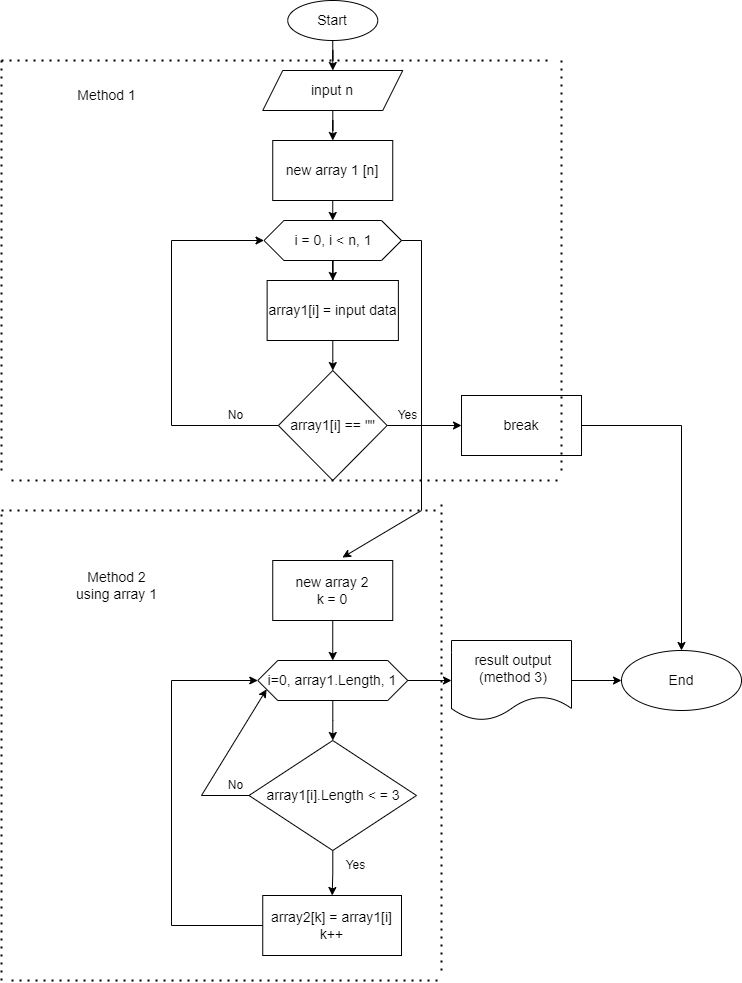

The diagram above was exported from draw.io. Its source (the exported page's mxGraphModel, read from the mxfile embedded in the PNG):
<mxGraphModel dx="1422" dy="786" grid="1" gridSize="10" guides="1" tooltips="1" connect="1" arrows="1" fold="1" page="1" pageScale="1" pageWidth="827" pageHeight="1169" math="0" shadow="0">
  <root>
    <mxCell id="0" />
    <mxCell id="1" parent="0" />
    <mxCell id="j8jemIGBN9Bh5Mmy9hj0-3" value="" style="edgeStyle=orthogonalEdgeStyle;rounded=0;orthogonalLoop=1;jettySize=auto;html=1;" parent="1" source="j8jemIGBN9Bh5Mmy9hj0-1" target="j8jemIGBN9Bh5Mmy9hj0-2" edge="1">
      <mxGeometry relative="1" as="geometry" />
    </mxCell>
    <mxCell id="j8jemIGBN9Bh5Mmy9hj0-1" value="&lt;font style=&quot;font-size: 14px;&quot;&gt;Start&lt;/font&gt;" style="ellipse;whiteSpace=wrap;html=1;" parent="1" vertex="1">
      <mxGeometry x="346.25" y="10" width="90" height="40" as="geometry" />
    </mxCell>
    <mxCell id="IGLEWA14CHlzYrbmqZms-21" value="" style="edgeStyle=orthogonalEdgeStyle;rounded=0;orthogonalLoop=1;jettySize=auto;html=1;" edge="1" parent="1" source="j8jemIGBN9Bh5Mmy9hj0-2" target="IGLEWA14CHlzYrbmqZms-20">
      <mxGeometry relative="1" as="geometry" />
    </mxCell>
    <mxCell id="j8jemIGBN9Bh5Mmy9hj0-2" value="&lt;font style=&quot;font-size: 14px;&quot;&gt;input n&lt;/font&gt;" style="shape=parallelogram;perimeter=parallelogramPerimeter;whiteSpace=wrap;html=1;fixedSize=1;" parent="1" vertex="1">
      <mxGeometry x="321.25" y="80" width="140" height="40" as="geometry" />
    </mxCell>
    <mxCell id="IGLEWA14CHlzYrbmqZms-12" value="" style="edgeStyle=orthogonalEdgeStyle;rounded=0;orthogonalLoop=1;jettySize=auto;html=1;" edge="1" parent="1" source="j8jemIGBN9Bh5Mmy9hj0-4" target="j8jemIGBN9Bh5Mmy9hj0-21">
      <mxGeometry relative="1" as="geometry" />
    </mxCell>
    <mxCell id="IGLEWA14CHlzYrbmqZms-16" value="" style="edgeStyle=orthogonalEdgeStyle;rounded=0;orthogonalLoop=1;jettySize=auto;html=1;" edge="1" parent="1" source="j8jemIGBN9Bh5Mmy9hj0-4" target="j8jemIGBN9Bh5Mmy9hj0-8">
      <mxGeometry relative="1" as="geometry" />
    </mxCell>
    <mxCell id="j8jemIGBN9Bh5Mmy9hj0-4" value="&lt;font style=&quot;font-size: 14px;&quot;&gt;i=0, array1.Length, 1&lt;/font&gt;" style="shape=hexagon;perimeter=hexagonPerimeter2;whiteSpace=wrap;html=1;fixedSize=1;" parent="1" vertex="1">
      <mxGeometry x="316.26" y="670" width="150" height="40" as="geometry" />
    </mxCell>
    <mxCell id="IGLEWA14CHlzYrbmqZms-7" value="" style="edgeStyle=orthogonalEdgeStyle;rounded=0;orthogonalLoop=1;jettySize=auto;html=1;" edge="1" parent="1" source="j8jemIGBN9Bh5Mmy9hj0-8" target="IGLEWA14CHlzYrbmqZms-6">
      <mxGeometry relative="1" as="geometry" />
    </mxCell>
    <mxCell id="j8jemIGBN9Bh5Mmy9hj0-8" value="&lt;font style=&quot;font-size: 14px;&quot;&gt;array1[i].Length &amp;lt; = 3&lt;/font&gt;" style="rhombus;whiteSpace=wrap;html=1;" parent="1" vertex="1">
      <mxGeometry x="307.5" y="750" width="167.5" height="110" as="geometry" />
    </mxCell>
    <mxCell id="j8jemIGBN9Bh5Mmy9hj0-16" value="No" style="text;html=1;align=center;verticalAlign=middle;resizable=0;points=[];autosize=1;strokeColor=none;fillColor=none;" parent="1" vertex="1">
      <mxGeometry x="273.75" y="780" width="40" height="30" as="geometry" />
    </mxCell>
    <mxCell id="j8jemIGBN9Bh5Mmy9hj0-20" value="Yes" style="text;html=1;align=center;verticalAlign=middle;resizable=0;points=[];autosize=1;strokeColor=none;fillColor=none;" parent="1" vertex="1">
      <mxGeometry x="394" y="860" width="40" height="30" as="geometry" />
    </mxCell>
    <mxCell id="j8jemIGBN9Bh5Mmy9hj0-24" value="" style="edgeStyle=orthogonalEdgeStyle;rounded=0;orthogonalLoop=1;jettySize=auto;html=1;" parent="1" source="j8jemIGBN9Bh5Mmy9hj0-21" target="j8jemIGBN9Bh5Mmy9hj0-23" edge="1">
      <mxGeometry relative="1" as="geometry" />
    </mxCell>
    <mxCell id="j8jemIGBN9Bh5Mmy9hj0-21" value="&lt;font style=&quot;font-size: 14px;&quot;&gt;&amp;nbsp;result output&lt;br&gt;&amp;nbsp;(method 3)&lt;/font&gt;" style="shape=document;whiteSpace=wrap;html=1;boundedLbl=1;" parent="1" vertex="1">
      <mxGeometry x="510" y="650" width="120" height="80" as="geometry" />
    </mxCell>
    <mxCell id="j8jemIGBN9Bh5Mmy9hj0-23" value="&lt;font style=&quot;font-size: 14px;&quot;&gt;End&lt;/font&gt;" style="ellipse;whiteSpace=wrap;html=1;" parent="1" vertex="1">
      <mxGeometry x="680" y="660" width="120" height="60" as="geometry" />
    </mxCell>
    <mxCell id="IGLEWA14CHlzYrbmqZms-6" value="&lt;font style=&quot;font-size: 14px;&quot;&gt;array2[k] = array1[i]&lt;br&gt;k++&lt;/font&gt;" style="whiteSpace=wrap;html=1;" vertex="1" parent="1">
      <mxGeometry x="321.25" y="905" width="138.75" height="60" as="geometry" />
    </mxCell>
    <mxCell id="IGLEWA14CHlzYrbmqZms-15" value="" style="edgeStyle=orthogonalEdgeStyle;rounded=0;orthogonalLoop=1;jettySize=auto;html=1;" edge="1" parent="1" source="IGLEWA14CHlzYrbmqZms-13" target="j8jemIGBN9Bh5Mmy9hj0-4">
      <mxGeometry relative="1" as="geometry" />
    </mxCell>
    <mxCell id="IGLEWA14CHlzYrbmqZms-13" value="&lt;font style=&quot;font-size: 14px;&quot;&gt;new array 2&lt;br&gt;k = 0&lt;/font&gt;" style="whiteSpace=wrap;html=1;" vertex="1" parent="1">
      <mxGeometry x="331.25" y="570" width="120" height="60" as="geometry" />
    </mxCell>
    <mxCell id="IGLEWA14CHlzYrbmqZms-17" value="" style="endArrow=classic;html=1;rounded=0;exitX=0;exitY=0.5;exitDx=0;exitDy=0;entryX=0;entryY=0.5;entryDx=0;entryDy=0;" edge="1" parent="1" source="IGLEWA14CHlzYrbmqZms-6" target="j8jemIGBN9Bh5Mmy9hj0-4">
      <mxGeometry width="50" height="50" relative="1" as="geometry">
        <mxPoint x="390" y="750" as="sourcePoint" />
        <mxPoint x="440" y="700" as="targetPoint" />
        <Array as="points">
          <mxPoint x="230" y="935" />
          <mxPoint x="230" y="690" />
        </Array>
      </mxGeometry>
    </mxCell>
    <mxCell id="IGLEWA14CHlzYrbmqZms-18" value="" style="endArrow=classic;html=1;rounded=0;exitX=0;exitY=0.5;exitDx=0;exitDy=0;entryX=0;entryY=0.75;entryDx=0;entryDy=0;" edge="1" parent="1" source="j8jemIGBN9Bh5Mmy9hj0-8" target="j8jemIGBN9Bh5Mmy9hj0-4">
      <mxGeometry width="50" height="50" relative="1" as="geometry">
        <mxPoint x="390" y="750" as="sourcePoint" />
        <mxPoint x="280" y="690" as="targetPoint" />
        <Array as="points">
          <mxPoint x="260" y="805" />
        </Array>
      </mxGeometry>
    </mxCell>
    <mxCell id="IGLEWA14CHlzYrbmqZms-20" value="&lt;font style=&quot;font-size: 14px;&quot;&gt;new array 1 [n]&lt;/font&gt;" style="whiteSpace=wrap;html=1;" vertex="1" parent="1">
      <mxGeometry x="331.25" y="150" width="120" height="60" as="geometry" />
    </mxCell>
    <mxCell id="IGLEWA14CHlzYrbmqZms-24" value="" style="edgeStyle=orthogonalEdgeStyle;rounded=0;orthogonalLoop=1;jettySize=auto;html=1;" edge="1" parent="1" source="IGLEWA14CHlzYrbmqZms-22" target="IGLEWA14CHlzYrbmqZms-23">
      <mxGeometry relative="1" as="geometry" />
    </mxCell>
    <mxCell id="IGLEWA14CHlzYrbmqZms-22" value="&lt;font style=&quot;font-size: 14px;&quot;&gt;i = 0, i &amp;lt; n, 1&lt;/font&gt;" style="shape=hexagon;perimeter=hexagonPerimeter2;whiteSpace=wrap;html=1;fixedSize=1;" vertex="1" parent="1">
      <mxGeometry x="322.5" y="230" width="137.5" height="40" as="geometry" />
    </mxCell>
    <mxCell id="IGLEWA14CHlzYrbmqZms-26" value="" style="edgeStyle=orthogonalEdgeStyle;rounded=0;orthogonalLoop=1;jettySize=auto;html=1;" edge="1" parent="1" source="IGLEWA14CHlzYrbmqZms-23" target="IGLEWA14CHlzYrbmqZms-25">
      <mxGeometry relative="1" as="geometry" />
    </mxCell>
    <mxCell id="IGLEWA14CHlzYrbmqZms-23" value="&lt;font style=&quot;font-size: 14px;&quot;&gt;array1[i] = input data&lt;/font&gt;" style="whiteSpace=wrap;html=1;" vertex="1" parent="1">
      <mxGeometry x="325.63" y="290" width="131.25" height="60" as="geometry" />
    </mxCell>
    <mxCell id="IGLEWA14CHlzYrbmqZms-32" value="" style="edgeStyle=orthogonalEdgeStyle;rounded=0;orthogonalLoop=1;jettySize=auto;html=1;" edge="1" parent="1" source="IGLEWA14CHlzYrbmqZms-25" target="IGLEWA14CHlzYrbmqZms-31">
      <mxGeometry relative="1" as="geometry" />
    </mxCell>
    <mxCell id="IGLEWA14CHlzYrbmqZms-25" value="&lt;font style=&quot;font-size: 14px;&quot;&gt;array1[i] == &quot;&quot;&lt;/font&gt;" style="rhombus;whiteSpace=wrap;html=1;" vertex="1" parent="1">
      <mxGeometry x="336.88" y="380" width="108.75" height="110" as="geometry" />
    </mxCell>
    <mxCell id="IGLEWA14CHlzYrbmqZms-27" value="" style="endArrow=classic;html=1;rounded=0;exitX=0;exitY=0.5;exitDx=0;exitDy=0;entryX=0;entryY=0.5;entryDx=0;entryDy=0;" edge="1" parent="1" source="IGLEWA14CHlzYrbmqZms-25" target="IGLEWA14CHlzYrbmqZms-22">
      <mxGeometry width="50" height="50" relative="1" as="geometry">
        <mxPoint x="390" y="540" as="sourcePoint" />
        <mxPoint x="440" y="490" as="targetPoint" />
        <Array as="points">
          <mxPoint x="230" y="435" />
          <mxPoint x="230" y="250" />
        </Array>
      </mxGeometry>
    </mxCell>
    <mxCell id="IGLEWA14CHlzYrbmqZms-29" value="No" style="text;html=1;align=center;verticalAlign=middle;resizable=0;points=[];autosize=1;strokeColor=none;fillColor=none;" vertex="1" parent="1">
      <mxGeometry x="273.75" y="410" width="40" height="30" as="geometry" />
    </mxCell>
    <mxCell id="IGLEWA14CHlzYrbmqZms-31" value="&lt;font style=&quot;font-size: 14px;&quot;&gt;break&lt;/font&gt;" style="whiteSpace=wrap;html=1;" vertex="1" parent="1">
      <mxGeometry x="520.005" y="405" width="120" height="60" as="geometry" />
    </mxCell>
    <mxCell id="IGLEWA14CHlzYrbmqZms-33" value="" style="endArrow=classic;html=1;rounded=0;exitX=1;exitY=0.5;exitDx=0;exitDy=0;entryX=0.5;entryY=0;entryDx=0;entryDy=0;" edge="1" parent="1" source="IGLEWA14CHlzYrbmqZms-31" target="j8jemIGBN9Bh5Mmy9hj0-23">
      <mxGeometry width="50" height="50" relative="1" as="geometry">
        <mxPoint x="390" y="540" as="sourcePoint" />
        <mxPoint x="760" y="435" as="targetPoint" />
        <Array as="points">
          <mxPoint x="740" y="435" />
        </Array>
      </mxGeometry>
    </mxCell>
    <mxCell id="IGLEWA14CHlzYrbmqZms-34" value="" style="endArrow=none;dashed=1;html=1;dashPattern=1 3;strokeWidth=2;rounded=0;" edge="1" parent="1">
      <mxGeometry width="50" height="50" relative="1" as="geometry">
        <mxPoint x="60" y="70" as="sourcePoint" />
        <mxPoint x="610" y="70" as="targetPoint" />
      </mxGeometry>
    </mxCell>
    <mxCell id="IGLEWA14CHlzYrbmqZms-35" value="" style="endArrow=none;dashed=1;html=1;dashPattern=1 3;strokeWidth=2;rounded=0;" edge="1" parent="1">
      <mxGeometry width="50" height="50" relative="1" as="geometry">
        <mxPoint x="70" y="490" as="sourcePoint" />
        <mxPoint x="620" y="490" as="targetPoint" />
      </mxGeometry>
    </mxCell>
    <mxCell id="IGLEWA14CHlzYrbmqZms-36" value="&lt;font style=&quot;font-size: 14px;&quot;&gt;Method 1&lt;/font&gt;" style="text;html=1;align=center;verticalAlign=middle;resizable=0;points=[];autosize=1;strokeColor=none;fillColor=none;" vertex="1" parent="1">
      <mxGeometry x="125" y="90" width="80" height="30" as="geometry" />
    </mxCell>
    <mxCell id="IGLEWA14CHlzYrbmqZms-38" value="" style="endArrow=none;dashed=1;html=1;dashPattern=1 3;strokeWidth=2;rounded=0;" edge="1" parent="1">
      <mxGeometry width="50" height="50" relative="1" as="geometry">
        <mxPoint x="70" y="990" as="sourcePoint" />
        <mxPoint x="500" y="990" as="targetPoint" />
      </mxGeometry>
    </mxCell>
    <mxCell id="IGLEWA14CHlzYrbmqZms-39" value="&lt;font style=&quot;font-size: 14px;&quot;&gt;Method 2&lt;br&gt;using array 1&lt;/font&gt;" style="text;html=1;align=center;verticalAlign=middle;resizable=0;points=[];autosize=1;strokeColor=none;fillColor=none;" vertex="1" parent="1">
      <mxGeometry x="125" y="570" width="100" height="50" as="geometry" />
    </mxCell>
    <mxCell id="IGLEWA14CHlzYrbmqZms-41" value="Yes" style="text;html=1;align=center;verticalAlign=middle;resizable=0;points=[];autosize=1;strokeColor=none;fillColor=none;" vertex="1" parent="1">
      <mxGeometry x="445.63" y="410" width="40" height="30" as="geometry" />
    </mxCell>
    <mxCell id="IGLEWA14CHlzYrbmqZms-42" value="" style="endArrow=classic;html=1;rounded=0;exitX=1;exitY=0.5;exitDx=0;exitDy=0;entryX=0.581;entryY=-0.05;entryDx=0;entryDy=0;entryPerimeter=0;" edge="1" parent="1" source="IGLEWA14CHlzYrbmqZms-22" target="IGLEWA14CHlzYrbmqZms-13">
      <mxGeometry width="50" height="50" relative="1" as="geometry">
        <mxPoint x="390" y="490" as="sourcePoint" />
        <mxPoint x="440" y="440" as="targetPoint" />
        <Array as="points">
          <mxPoint x="480" y="250" />
          <mxPoint x="480" y="520" />
        </Array>
      </mxGeometry>
    </mxCell>
    <mxCell id="IGLEWA14CHlzYrbmqZms-44" value="" style="endArrow=classic;html=1;rounded=0;exitX=0.5;exitY=1;exitDx=0;exitDy=0;entryX=0.5;entryY=0;entryDx=0;entryDy=0;" edge="1" parent="1" source="IGLEWA14CHlzYrbmqZms-20" target="IGLEWA14CHlzYrbmqZms-22">
      <mxGeometry width="50" height="50" relative="1" as="geometry">
        <mxPoint x="390" y="490" as="sourcePoint" />
        <mxPoint x="440" y="440" as="targetPoint" />
      </mxGeometry>
    </mxCell>
    <mxCell id="IGLEWA14CHlzYrbmqZms-45" value="" style="endArrow=none;dashed=1;html=1;dashPattern=1 3;strokeWidth=2;rounded=0;fontSize=14;" edge="1" parent="1">
      <mxGeometry width="50" height="50" relative="1" as="geometry">
        <mxPoint x="620" y="480" as="sourcePoint" />
        <mxPoint x="620" y="70" as="targetPoint" />
      </mxGeometry>
    </mxCell>
    <mxCell id="IGLEWA14CHlzYrbmqZms-46" value="" style="endArrow=none;dashed=1;html=1;dashPattern=1 3;strokeWidth=2;rounded=0;fontSize=14;" edge="1" parent="1">
      <mxGeometry width="50" height="50" relative="1" as="geometry">
        <mxPoint x="60" y="480" as="sourcePoint" />
        <mxPoint x="60" y="70" as="targetPoint" />
      </mxGeometry>
    </mxCell>
    <mxCell id="IGLEWA14CHlzYrbmqZms-47" value="" style="endArrow=none;dashed=1;html=1;dashPattern=1 3;strokeWidth=2;rounded=0;fontSize=14;" edge="1" parent="1">
      <mxGeometry width="50" height="50" relative="1" as="geometry">
        <mxPoint x="500" y="980" as="sourcePoint" />
        <mxPoint x="500" y="510" as="targetPoint" />
      </mxGeometry>
    </mxCell>
    <mxCell id="IGLEWA14CHlzYrbmqZms-48" value="" style="endArrow=none;dashed=1;html=1;dashPattern=1 3;strokeWidth=2;rounded=0;" edge="1" parent="1">
      <mxGeometry width="50" height="50" relative="1" as="geometry">
        <mxPoint x="60" y="520" as="sourcePoint" />
        <mxPoint x="500" y="520" as="targetPoint" />
      </mxGeometry>
    </mxCell>
    <mxCell id="IGLEWA14CHlzYrbmqZms-49" value="" style="endArrow=none;dashed=1;html=1;dashPattern=1 3;strokeWidth=2;rounded=0;fontSize=14;" edge="1" parent="1">
      <mxGeometry width="50" height="50" relative="1" as="geometry">
        <mxPoint x="60" y="990" as="sourcePoint" />
        <mxPoint x="60" y="520" as="targetPoint" />
      </mxGeometry>
    </mxCell>
  </root>
</mxGraphModel>